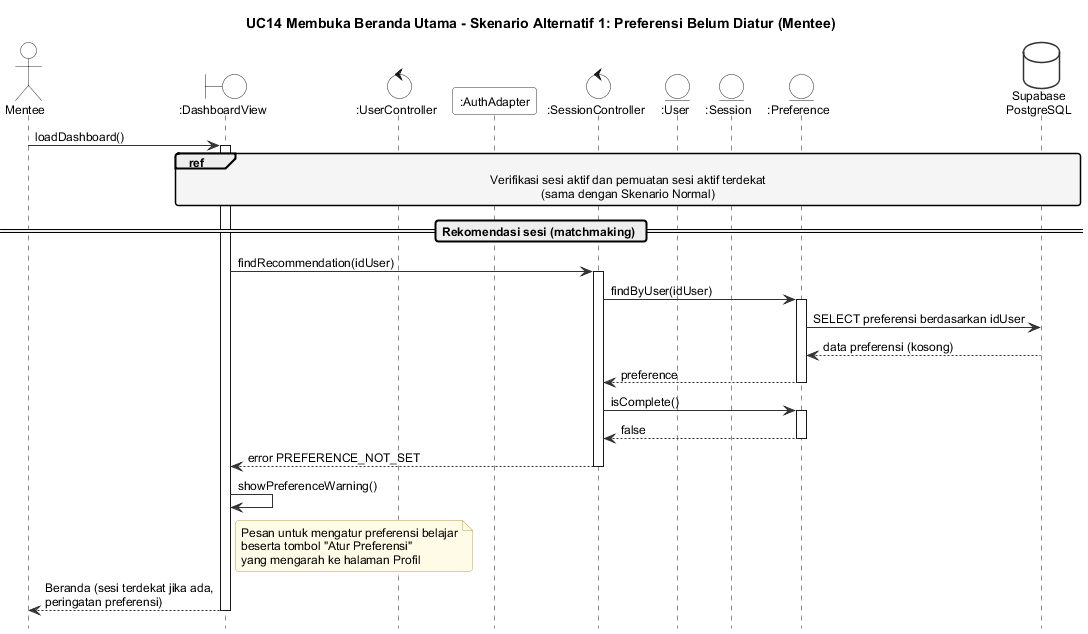

The diagram above was rendered by PlantUML. Its source (embedded in the PNG):
@startuml seq-uc14-alt1
!include _style.iuml
title UC14 Membuka Beranda Utama - Skenario Alternatif 1: Preferensi Belum Diatur (Mentee)

actor Mentee
boundary ":DashboardView" as View
control ":UserController" as UCtrl
participant ":AuthAdapter" as Auth
control ":SessionController" as SCtrl
entity ":User" as Usr
entity ":Session" as Sess
entity ":Preference" as Pref
database "Supabase\nPostgreSQL" as DB

Mentee -> View : loadDashboard()
activate View

ref over View, UCtrl, Auth, SCtrl, Usr, Sess, DB : Verifikasi sesi aktif dan pemuatan sesi aktif terdekat\n(sama dengan Skenario Normal)

== Rekomendasi sesi (matchmaking) ==
View -> SCtrl : findRecommendation(idUser)
activate SCtrl
SCtrl -> Pref : findByUser(idUser)
activate Pref
Pref -> DB : SELECT preferensi berdasarkan idUser
DB --> Pref : data preferensi (kosong)
Pref --> SCtrl : preference
deactivate Pref
SCtrl -> Pref : isComplete()
activate Pref
Pref --> SCtrl : false
deactivate Pref
SCtrl --> View : error PREFERENCE_NOT_SET
deactivate SCtrl
View -> View : showPreferenceWarning()
note right of View : Pesan untuk mengatur preferensi belajar\nbeserta tombol "Atur Preferensi"\nyang mengarah ke halaman Profil
View --> Mentee : Beranda (sesi terdekat jika ada,\nperingatan preferensi)
deactivate View
@enduml